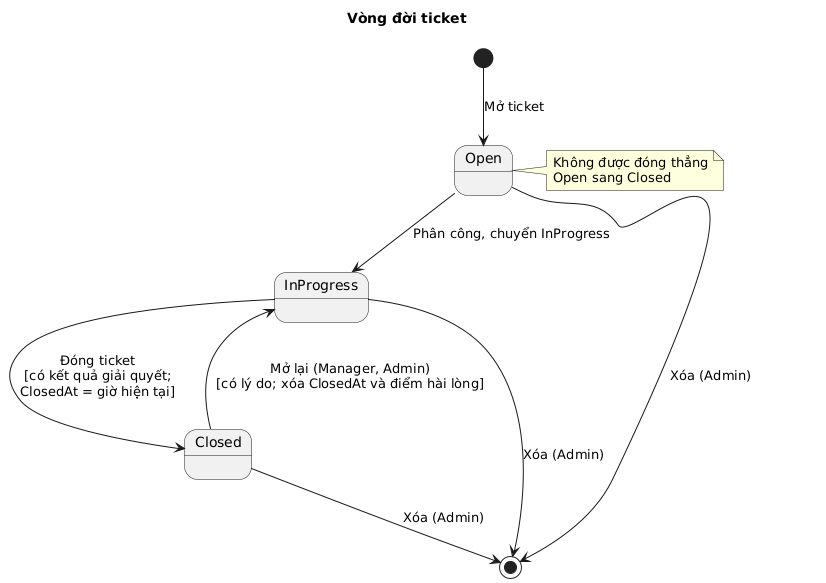

The diagram above was rendered by PlantUML. Its source (embedded in the PNG):
@startuml
' State: vòng đời ticket (BR-01 đến BR-03)
title Vòng đời ticket
skinparam shadowing false
[*] --> Open : Mở ticket
Open --> InProgress : Phân công, chuyển InProgress
InProgress --> Closed : Đóng ticket\n[có kết quả giải quyết;\nClosedAt = giờ hiện tại]
Closed --> InProgress : Mở lại (Manager, Admin)\n[có lý do; xóa ClosedAt và điểm hài lòng]
Open --> [*] : Xóa (Admin)
InProgress --> [*] : Xóa (Admin)
Closed --> [*] : Xóa (Admin)
note right of Open
  Không được đóng thẳng
  Open sang Closed
end note
@enduml